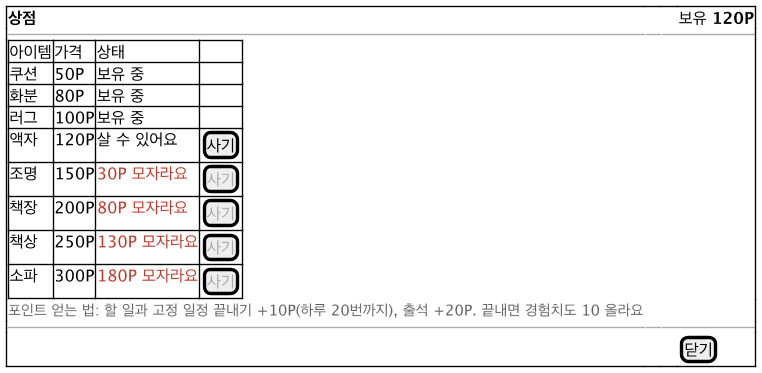

The diagram above was rendered by PlantUML. Its source (embedded in the PNG):
@startsalt ui-shop
!include ui-common.iuml
{+
  <b>상점</b> | . | . | 보유 <b>120P</b>
  --|--|--|--
  {#
    아이템 | 가격 | 상태 | .
    쿠션 | 50P | 보유 중 | .
    화분 | 80P | 보유 중 | .
    러그 | 100P | 보유 중 | .
    액자 | 120P | 살 수 있어요 | [사기]
    조명 | 150P | <color:#C0392B>30P 모자라요</color> | [<color:#AAAAAA>사기</color>]
    책장 | 200P | <color:#C0392B>80P 모자라요</color> | [<color:#AAAAAA>사기</color>]
    책상 | 250P | <color:#C0392B>130P 모자라요</color> | [<color:#AAAAAA>사기</color>]
    소파 | 300P | <color:#C0392B>180P 모자라요</color> | [<color:#AAAAAA>사기</color>]
  }
  <size:11><color:#666666>포인트 얻는 법: 할 일과 고정 일정 끝내기 +10P(하루 20번까지), 출석 +20P. 끝내면 경험치도 10 올라요</color></size> | . | . | .
  --|--|--|--
  . | . | . | [닫기]
}
@endsalt